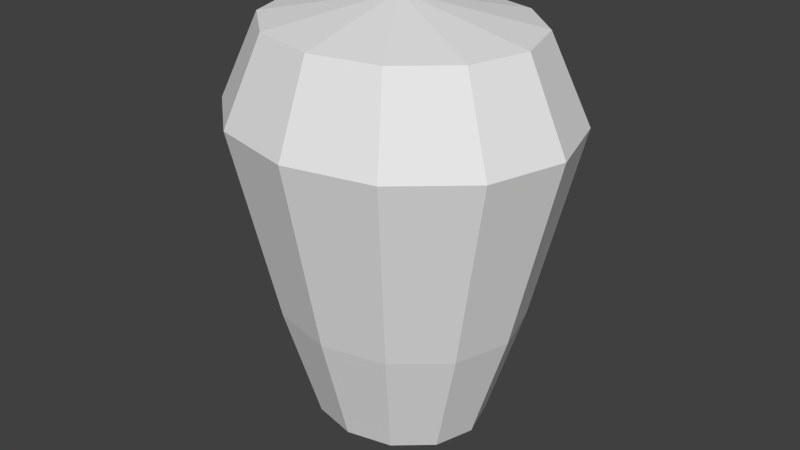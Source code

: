 # Source: corn_grain.blend  (saved by Blender 2.74.0; exported with 4.5.12 LTS)
import bpy
from mathutils import Matrix  # noqa: F401  (used for matrix-valued properties, if any)

bpy.ops.wm.read_factory_settings(use_empty=True)
scene = bpy.context.scene
scene.name = 'Scene'

# ---- collections
col_collection_1 = bpy.data.collections.new('Collection 1'); scene.collection.children.link(col_collection_1)

# ---- world
world_world = bpy.data.worlds.new('World'); scene.world = world_world
world_world.color = (0.05088, 0.05088, 0.05088)
world_world.use_sun_shadow = False
world_world.sun_shadow_jitter_overblur = 0.0
world_world.cycles.sampling_method = 'MANUAL'
world_world.cycles.sample_map_resolution = 256

# ---- meshes
me_circle = bpy.data.meshes.new('Circle')
me_circle.from_pydata([(-6.776e-10, 1.068, 1.238), (-0.5341, 0.9251, 1.238), (-0.9251, 0.5341, 1.238), (-1.068, -3.721e-08, 1.238), (-0.9251, -0.5341, 1.238), (-0.5341, -0.9251, 1.238), (-1.62e-07, -1.068, 1.238), (0.5341, -0.9251, 1.238), (0.9251, -0.5341, 1.238), (1.068, -4.871e-07, 1.238), (0.9251, 0.5341, 1.238), (0.5341, 0.9251, 1.238), (2.399e-09, 0.7585, 0.269), (-0.3793, 0.6569, 0.269), (-0.7585, -6.674e-08, 0.269), (-0.3793, -0.6569, 0.269), (-1.121e-07, -0.7585, 0.269), (0.3793, -0.6569, 0.269), (0.6569, -0.3793, 0.269), (0.7585, -3.862e-07, 0.269), (0.3793, 0.6569, 0.269), (-4.592e-09, 1.462, 2.857), (-0.7311, 1.266, 2.857), (-1.266, 0.7311, 2.857), (-1.462, 3.665e-10, 2.857), (-1.266, -0.7311, 2.857), (-0.7311, -1.266, 2.857), (-2.254e-07, -1.462, 2.857), (0.7311, -1.266, 2.857), (1.266, -0.7311, 2.857), (1.462, -6.155e-07, 2.857), (1.266, 0.7311, 2.857), (0.7311, 1.266, 2.857), (2.159e-09, 1.127, 3.567), (-0.5634, 0.9758, 3.567), (-0.9758, 0.5634, 3.567), (-1.127, -3.618e-08, 3.567), (-0.9758, -0.5634, 3.567), (-0.5634, -0.9758, 3.567), (-1.68e-07, -1.127, 3.567), (0.5634, -0.9758, 3.567), (0.9758, -0.5634, 3.567), (1.127, -5.108e-07, 3.567), (0.9758, 0.5634, 3.567), (0.5634, 0.9758, 3.567), (3.974e-08, -1.937e-07, 3.78), (-0.6569, 0.3793, 0.269), (-0.6569, -0.3793, 0.269), (0.6569, 0.3793, 0.269), (9.934e-09, -1.54e-07, 0.0279)], [], [(0, 11, 20, 12), (9, 8, 18, 19), (8, 7, 17, 18), (7, 6, 16, 17), (6, 5, 15, 16), (1, 0, 12, 13), (11, 0, 21, 32), (10, 11, 32, 31), (9, 10, 31, 30), (8, 9, 30, 29), (7, 8, 29, 28), (6, 7, 28, 27), (5, 6, 27, 26), (4, 5, 26, 25), (3, 4, 25, 24), (2, 3, 24, 23), (1, 2, 23, 22), (0, 1, 22, 21), (32, 21, 33, 44), (31, 32, 44, 43), (30, 31, 43, 42), (29, 30, 42, 41), (28, 29, 41, 40), (27, 28, 40, 39), (26, 27, 39, 38), (25, 26, 38, 37), (24, 25, 37, 36), (23, 24, 36, 35), (22, 23, 35, 34), (21, 22, 34, 33), (44, 33, 45), (43, 44, 45), (42, 43, 45), (41, 42, 45), (40, 41, 45), (39, 40, 45), (38, 39, 45), (37, 38, 45), (36, 37, 45), (35, 36, 45), (34, 35, 45), (33, 34, 45), (17, 16, 49), (18, 17, 49), (19, 18, 49), (48, 19, 49), (20, 48, 49), (12, 20, 49), (2, 1, 13, 46), (3, 2, 46, 14), (4, 3, 14, 47), (5, 4, 47, 15), (10, 9, 19, 48), (11, 10, 48, 20), (16, 15, 49), (15, 47, 49), (47, 14, 49), (14, 46, 49), (46, 13, 49), (13, 12, 49)])
_uv = me_circle.uv_layers.new(name='UVMap')
_uv.uv.foreach_set('vector', [0.4416, 0.5227, 0.3528, 0.512, 0.3913, 0.3653, 0.444, 0.3768, 0.7161, 0.4567, 0.6224, 0.4932, 0.5549, 0.344, 0.6086, 0.2939, 0.6224, 0.4932, 0.5325, 0.5135, 0.5012, 0.3682, 0.5549, 0.344, 0.5325, 0.5135, 0.4449, 0.5183, 0.4478, 0.3736, 0.5012, 0.3682, 0.4449, 0.5183, 0.3569, 0.5073, 0.3956, 0.362, 0.4478, 0.3736, 0.5299, 0.5175, 0.4416, 0.5227, 0.444, 0.3768, 0.4977, 0.3711, 0.3528, 0.512, 0.4416, 0.5227, 0.4401, 0.7781, 0.3215, 0.7742, 0.2613, 0.4835, 0.3528, 0.512, 0.3215, 0.7742, 0.1937, 0.7623, 0.1662, 0.4347, 0.2613, 0.4835, 0.1937, 0.7623, 0.04304, 0.7444, 0.6224, 0.4932, 0.7161, 0.4567, 0.8027, 0.7533, 0.6729, 0.7616, 0.5325, 0.5135, 0.6224, 0.4932, 0.6729, 0.7616, 0.5566, 0.7688, 0.4449, 0.5183, 0.5325, 0.5135, 0.5566, 0.7688, 0.4424, 0.7715, 0.3569, 0.5073, 0.4449, 0.5183, 0.4424, 0.7715, 0.3249, 0.7672, 0.2662, 0.4788, 0.3569, 0.5073, 0.3249, 0.7672, 0.1982, 0.755, 0.1721, 0.43, 0.2662, 0.4788, 0.1982, 0.755, 0.04884, 0.7366, 0.6205, 0.4967, 0.7148, 0.4595, 0.8033, 0.7583, 0.6724, 0.7672, 0.5299, 0.5175, 0.6205, 0.4967, 0.6724, 0.7672, 0.5552, 0.7749, 0.4416, 0.5227, 0.5299, 0.5175, 0.5552, 0.7749, 0.4401, 0.7781, 0.3215, 0.7742, 0.4401, 0.7781, 0.4427, 0.9211, 0.3188, 0.9244, 0.1937, 0.7623, 0.3215, 0.7742, 0.3188, 0.9244, 0.19, 0.9235, 0.04304, 0.7444, 0.1937, 0.7623, 0.19, 0.9235, 0.05647, 0.9253, 0.6729, 0.7616, 0.8027, 0.7533, 0.7847, 0.8986, 0.6759, 0.8972, 0.5566, 0.7688, 0.6729, 0.7616, 0.6759, 0.8972, 0.5625, 0.9056, 0.4424, 0.7715, 0.5566, 0.7688, 0.5625, 0.9056, 0.4445, 0.9133, 0.3249, 0.7672, 0.4424, 0.7715, 0.4445, 0.9133, 0.3216, 0.9162, 0.1982, 0.755, 0.3249, 0.7672, 0.3216, 0.9162, 0.1939, 0.9148, 0.04884, 0.7366, 0.1982, 0.755, 0.1939, 0.9148, 0.06146, 0.9161, 0.6724, 0.7672, 0.8033, 0.7583, 0.7857, 0.9049, 0.676, 0.9039, 0.5552, 0.7749, 0.6724, 0.7672, 0.676, 0.9039, 0.5617, 0.9128, 0.4401, 0.7781, 0.5552, 0.7749, 0.5617, 0.9128, 0.4427, 0.9211, 0.8465, 0.382, 0.7496, 0.382, 0.7981, 0.2012, 0.9304, 0.3335, 0.8465, 0.382, 0.7981, 0.2012, 0.9788, 0.2496, 0.9304, 0.3335, 0.7981, 0.2012, 0.9788, 0.1528, 0.9788, 0.2496, 0.7981, 0.2012, 0.9304, 0.06887, 0.9788, 0.1528, 0.7981, 0.2012, 0.8465, 0.02044, 0.9304, 0.06887, 0.7981, 0.2012, 0.7496, 0.02044, 0.8465, 0.02044, 0.7981, 0.2012, 0.6657, 0.06887, 0.7496, 0.02044, 0.7981, 0.2012, 0.6173, 0.1528, 0.6657, 0.06887, 0.7981, 0.2012, 0.6173, 0.2496, 0.6173, 0.1528, 0.7981, 0.2012, 0.6657, 0.3335, 0.6173, 0.2496, 0.7981, 0.2012, 0.7496, 0.382, 0.6657, 0.3335, 0.7981, 0.2012, 0.5012, 0.3682, 0.4478, 0.3736, 0.4553, 0.2398, 0.5549, 0.344, 0.5012, 0.3682, 0.4553, 0.2398, 0.6086, 0.2939, 0.5549, 0.344, 0.4553, 0.2398, 0.3409, 0.3351, 0.2951, 0.2813, 0.451, 0.2418, 0.3913, 0.3653, 0.3409, 0.3351, 0.451, 0.2418, 0.444, 0.3768, 0.3913, 0.3653, 0.451, 0.2418, 0.6205, 0.4967, 0.5299, 0.5175, 0.4977, 0.3711, 0.5519, 0.3465, 0.7148, 0.4595, 0.6205, 0.4967, 0.5519, 0.3465, 0.6058, 0.2958, 0.2662, 0.4788, 0.1721, 0.43, 0.3006, 0.2783, 0.3458, 0.3319, 0.3569, 0.5073, 0.2662, 0.4788, 0.3458, 0.3319, 0.3956, 0.362, 0.2613, 0.4835, 0.1662, 0.4347, 0.2951, 0.2813, 0.3409, 0.3351, 0.3528, 0.512, 0.2613, 0.4835, 0.3409, 0.3351, 0.3913, 0.3653, 0.4478, 0.3736, 0.3956, 0.362, 0.4553, 0.2398, 0.3956, 0.362, 0.3458, 0.3319, 0.4553, 0.2398, 0.3458, 0.3319, 0.3006, 0.2783, 0.4553, 0.2398, 0.6058, 0.2958, 0.5519, 0.3465, 0.451, 0.2418, 0.5519, 0.3465, 0.4977, 0.3711, 0.451, 0.2418, 0.4977, 0.3711, 0.444, 0.3768, 0.451, 0.2418])
me_circle.use_remesh_preserve_volume = False
me_circle.use_remesh_preserve_attributes = False
me_circle.use_mirror_vertex_groups = False
me_circle.update()

# ---- objects
ob_circle = bpy.data.objects.new('Circle', me_circle)

# ---- transforms, parenting, visibility, modifiers, constraints
ob_circle.location = (0.0, 0.0, 0.0)
ob_circle.scale = (1.0, 0.8734, 1.0)
ob_circle.lineart.crease_threshold = 0.0

# ---- collection membership
col_collection_1.objects.link(ob_circle)

# ---- scene / render settings (as saved in the file)
scene.frame_start = 1; scene.frame_end = 250; scene.frame_set(1)
scene.render.engine = 'BLENDER_EEVEE_NEXT'
scene.render.resolution_percentage = 50
scene.render.dither_intensity = 0.0
scene.cycles.use_denoising = False
scene.cycles.samples = 10
scene.cycles.sampling_pattern = 'TABULATED_SOBOL'
scene.cycles.light_sampling_threshold = 0.0
scene.cycles.use_adaptive_sampling = False
scene.cycles.use_light_tree = False
scene.cycles.blur_glossy = 0.0
scene.cycles.pixel_filter_type = 'GAUSSIAN'
scene.cycles.sample_clamp_indirect = 0.0
scene.view_settings.view_transform = 'Standard'
bpy.context.view_layer.update()

# ---- added for rendering (the .blend has no active camera and no usable light): camera, sun
cam_auto = bpy.data.cameras.new('AutoCamera')
cam_auto.lens = 50.0
cam_auto.sensor_width = 36.0
cam_auto.clip_end = 1000.0
ob_auto_camera = bpy.data.objects.new('AutoCamera', cam_auto)
scene.collection.objects.link(ob_auto_camera)
ob_auto_camera.location = (4.99586, -5.99504, 5.90076)
ob_auto_camera.rotation_euler = (1.09748, -7.21219e-08, 0.694738)
scene.camera = ob_auto_camera
light_auto_sun = bpy.data.lights.new('AutoSun', 'SUN')
light_auto_sun.energy = 3.0
light_auto_sun.angle = 0.0523599
ob_auto_sun = bpy.data.objects.new('AutoSun', light_auto_sun)
scene.collection.objects.link(ob_auto_sun)
ob_auto_sun.rotation_euler = (0.872665, 0.174533, 0.523599)
bpy.context.view_layer.update()
